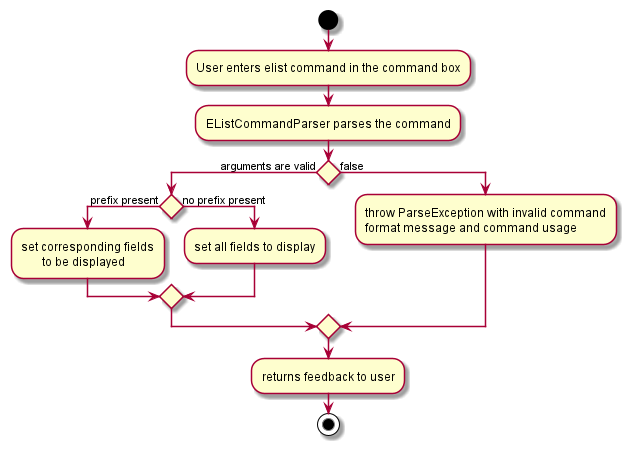

The diagram above was rendered by PlantUML. Its source (embedded in the PNG):
@startuml
'https://plantuml.com/activity-diagram-beta

start
:User enters elist command in the command box;
:EListCommandParser parses the command;
if () then (arguments are valid)

  if () then (prefix present)
    :set corresponding fields
           to be displayed;

  else (no prefix present)
  :set all fields to display;
  endif

else (false)
:throw ParseException with invalid command
format message and command usage;
endif

:returns feedback to user;

stop

@enduml